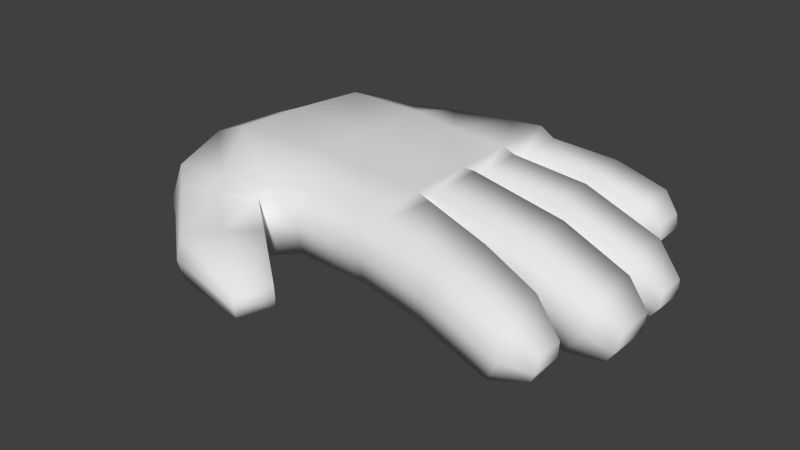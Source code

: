# Source: lefthand.blend  (saved by Blender 2.63.0; exported with 4.5.12 LTS)
import bpy
from mathutils import Matrix  # noqa: F401  (used for matrix-valued properties, if any)

bpy.ops.wm.read_factory_settings(use_empty=True)
scene = bpy.context.scene
scene.name = 'Scene'

# ---- collections
col_collection_1 = bpy.data.collections.new('Collection 1'); scene.collection.children.link(col_collection_1)

# ---- materials (node trees are filled in below, after node groups)
mat_material = bpy.data.materials.new('Material')
mat_material.alpha_threshold = 0.0
mat_material.use_transparent_shadow = False
mat_material.roughness = 0.5
mat_material.line_color = (0.0, 0.0, 0.0, 1.0)

# ---- material node trees

# ---- world
world_world = bpy.data.worlds.new('World'); scene.world = world_world
world_world.color = (0.05088, 0.05088, 0.05088)
world_world.use_sun_shadow = False
world_world.sun_shadow_jitter_overblur = 0.0
world_world.cycles.sampling_method = 'MANUAL'
world_world.cycles.sample_map_resolution = 256

# ---- meshes
me_cube = bpy.data.meshes.new('Cube')
me_cube.from_pydata([(0.07026, 0.1211, -0.02654), (0.07591, 0.02072, -0.0343), (-0.04479, 0.04156, -0.03539), (-0.061, 0.1295, -0.02654), (0.0699, 0.124, 0.002969), (0.07591, 0.02072, -0.0006935), (-0.04479, 0.04156, -0.001781), (-0.061, 0.1254, 0.002507), (0.07145, 0.07288, -0.0315), (-0.05733, 0.07468, -0.0343), (0.07145, 0.07288, 0.00211), (-0.05733, 0.07468, -0.0006935), (0.03801, 0.004094, -0.0343), (0.03801, 0.004094, -0.0006935), (0.00677, 0.0755, 0.007716), (0.00677, 0.08426, -0.02823), (-0.02722, 0.0755, 0.007716), (-0.02722, 0.08426, -0.02823), (0.00677, 0.007014, -0.0006935), (0.00677, 0.007014, -0.0343), (-0.02694, 0.02016, 0.0001597), (-0.02873, 0.1254, 0.002507), (-0.02694, 0.02016, -0.03345), (-0.02873, 0.1295, -0.02654), (0.03452, 0.1295, -0.02654), (0.03452, 0.1254, 0.002507), (0.03801, 0.07258, 0.007716), (0.03801, 0.08134, -0.02823), (0.002287, 0.1254, 0.002507), (0.002287, 0.1295, -0.02654), (0.074, 0.1248, -0.01121), (0.08016, 0.01763, -0.0175), (-0.04844, 0.03788, -0.01859), (-0.0648, 0.1333, -0.01121), (0.07544, 0.07286, -0.0147), (-0.06148, 0.07473, -0.0175), (-0.03062, 0.1333, -0.01121), (-0.0288, 0.01599, -0.01665), (0.006707, 0.002936, -0.0175), (0.002227, 0.1333, -0.01121), (0.03636, 0.1333, -0.01121), (0.04002, 1.62e-05, -0.0175), (-0.06232, 0.1666, -0.004198), (-0.06232, 0.16, -0.02808), (-0.0006293, 0.1699, -0.0174), (-0.02987, 0.1699, -0.0174), (0.05314, 0.1969, -0.03732), (0.05453, 0.2, -0.01054), (0.08451, 0.2035, -0.02521), (0.05475, 0.2035, -0.02521), (-0.0005755, 0.161, -0.0286), (-0.0005755, 0.1708, -0.003122), (-0.02819, 0.161, -0.0286), (-0.02819, 0.1708, -0.003122), (0.03698, 0.1786, -0.01914), (0.005726, 0.1786, -0.01914), (0.005781, 0.1701, -0.03082), (0.005781, 0.1808, -0.004851), (0.1268, 0.1101, -0.02269), (0.1268, 0.1101, -0.01231), (0.1119, 0.1165, -0.02269), (0.1119, 0.1165, -0.01231), (0.03529, 0.1808, -0.004851), (0.03529, 0.1701, -0.03082), (0.04809, 0.1704, -0.01658), (0.07987, 0.1658, -0.01539), (0.1282, 0.1108, -0.0175), (0.1125, 0.1176, -0.0175), (0.09139, 0.09008, -0.0175), (0.1175, 0.06495, -0.0175), (0.0757, 0.2161, -0.02174), (0.0757, 0.2128, -0.03439), (0.06275, 0.216, -0.02847), (0.0773, 0.216, -0.02847), (0.06197, 0.2161, -0.02174), (0.06197, 0.2128, -0.03439), (0.08125, 0.1969, -0.03732), (0.07926, 0.2, -0.01054), (0.04812, 0.1712, -0.002056), (0.04585, 0.1636, -0.02973), (0.07452, 0.1674, -0.001065), (0.07586, 0.1592, -0.02861), (-0.03776, 0.1668, -0.01713), (-0.06538, 0.1668, -0.01713), (-0.03623, 0.16, -0.02808), (-0.03623, 0.1666, -0.004198), (0.08942, 0.08837, -0.006515), (0.08942, 0.08837, -0.02848), (0.1141, 0.06464, -0.006515), (0.1141, 0.06464, -0.02848), (0.03826, 0.2118, -0.03282), (0.007009, 0.2118, -0.03282), (0.007064, 0.2033, -0.04449), (0.007064, 0.214, -0.01853), (0.03658, 0.214, -0.01853), (0.03658, 0.2033, -0.04449), (0.03266, 0.2247, -0.03813), (0.01223, 0.2247, -0.03813), (0.01227, 0.2192, -0.04576), (0.01227, 0.2262, -0.02879), (0.03156, 0.2262, -0.02879), (0.03156, 0.2192, -0.04576), (-0.0006293, 0.2079, -0.03205), (-0.02987, 0.2079, -0.03205), (-0.0005755, 0.199, -0.04325), (-0.0005755, 0.2088, -0.01777), (-0.02819, 0.199, -0.04325), (-0.02819, 0.2088, -0.01777), (-0.006968, 0.2223, -0.03761), (-0.02301, 0.2223, -0.03761), (-0.006939, 0.2175, -0.04376), (-0.006939, 0.2228, -0.02978), (-0.02209, 0.2175, -0.04376), (-0.02209, 0.2228, -0.02978), (-0.06232, 0.1931, -0.01158), (-0.06232, 0.1864, -0.03546), (-0.03776, 0.1933, -0.02451), (-0.06538, 0.1933, -0.02451), (-0.03623, 0.1864, -0.03546), (-0.03623, 0.1931, -0.01158), (-0.0575, 0.2018, -0.01906), (-0.0575, 0.1977, -0.03358), (-0.04257, 0.2019, -0.02692), (-0.05937, 0.2019, -0.02692), (-0.04164, 0.1977, -0.03358), (-0.04164, 0.2018, -0.01906), (-0.05907, 0.1336, -0.02532), (-0.03355, 0.1336, -0.001073), (-0.03505, 0.1372, -0.0132), (-0.03355, 0.1336, -0.02532), (-0.05907, 0.1336, -0.001073), (-0.06207, 0.1372, -0.0132), (-0.02898, 0.1372, -0.01289), (0.0002587, 0.1372, -0.01289), (0.0003125, 0.1329, 0.000763), (-0.0273, 0.1329, 0.000763), (0.0003125, 0.1329, -0.02654), (-0.0273, 0.1329, -0.02654), (0.003307, 0.1327, 0.002953), (0.003249, 0.1362, -0.01164), (0.03573, 0.1362, -0.01164), (0.03398, 0.1327, -0.02623), (0.003307, 0.1327, -0.02623), (0.03398, 0.1327, 0.002953), (0.03741, 0.1336, -0.02655), (0.03771, 0.1344, 0.001952), (0.07026, 0.1262, -0.02644), (0.03919, 0.1374, -0.01237), (0.07382, 0.13, -0.01225), (0.06979, 0.1327, 0.002427), (0.07368, 0.0468, -0.0329), (0.07368, 0.0468, 0.0007081), (-0.05026, 0.05278, -0.03485), (-0.05026, 0.05278, -0.001237), (0.03801, 0.0287, -0.03886), (0.03801, 0.02286, 0.007015), (-0.0282, 0.03376, 0.007442), (-0.02848, 0.0396, -0.03843), (0.00677, 0.02578, 0.007015), (0.00677, 0.03162, -0.03886), (-0.05416, 0.05086, -0.01804), (0.1193, 0.1133, -0.02269), (0.1193, 0.1133, -0.01231), (0.1204, 0.1142, -0.0175), (0.1017, 0.07651, -0.02848), (0.1017, 0.07651, -0.006515), (-0.0615, 0.1103, -0.03042), (-0.0615, 0.1082, 0.0009068), (0.06502, 0.08501, -0.02902), (0.06483, 0.08648, 0.00254), (0.03626, 0.09521, 0.005112), (0.03626, 0.1016, -0.02739), (-0.02593, 0.09813, 0.005112), (-0.02593, 0.1045, -0.02739), (0.006572, 0.09813, 0.005112), (0.006572, 0.1045, -0.02739), (-0.06547, 0.1122, -0.01435), (0.06888, 0.08688, -0.01295), (0.08167, 0.05231, -0.02888), (0.08125, 0.05229, -0.004003), (0.07509, 0.0704, -0.003232), (0.09118, 0.03274, -0.01716), (0.0755, 0.07041, -0.02811), (0.07813, 0.07109, -0.01562), (0.08783, 0.0342, -0.02965), (0.08742, 0.03419, -0.004774)], [], [(157, 22, 2, 152), (156, 153, 6, 20), (183, 182, 8, 34), (37, 20, 6, 32), (176, 167, 7, 33), (129, 126, 43, 84), (173, 17, 9, 166), (172, 167, 11, 16), (177, 169, 10, 34), (160, 153, 11, 35), (41, 13, 18, 38), (140, 141, 63, 54), (132, 137, 23, 36), (175, 15, 17, 173), (158, 156, 20, 18), (38, 18, 20, 37), (159, 19, 22, 157), (174, 172, 16, 14), (150, 1, 12, 154), (31, 5, 13, 41), (154, 12, 19, 159), (168, 8, 27, 171), (155, 158, 18, 13), (170, 174, 14, 26), (171, 27, 15, 175), (169, 170, 26, 10), (145, 149, 80, 78), (151, 155, 13, 5), (179, 185, 88, 165), (22, 37, 32, 2), (166, 176, 33, 3), (131, 126, 3, 33), (168, 177, 34, 8), (152, 160, 35, 9), (12, 41, 38, 19), (143, 138, 28, 25), (134, 135, 21, 28), (19, 38, 37, 22), (1, 31, 41, 12), (148, 149, 4, 30), (163, 162, 59, 66), (161, 58, 89, 164), (140, 143, 25, 40), (161, 163, 66, 58), (183, 180, 86, 68), (141, 142, 56, 63), (65, 81, 76, 48), (55, 57, 93, 91), (144, 146, 0, 24), (147, 144, 24, 40), (181, 185, 5, 31), (181, 184, 89, 69), (165, 88, 59, 162), (139, 142, 29, 39), (66, 59, 88, 69), (46, 76, 81, 79), (68, 86, 61, 67), (178, 184, 1, 150), (69, 89, 58, 66), (148, 146, 81, 65), (94, 93, 57, 62), (147, 145, 78, 64), (139, 138, 57, 55), (67, 60, 87, 68), (44, 50, 104, 102), (102, 105, 51, 44), (133, 136, 50, 44), (133, 134, 28, 39), (132, 135, 53, 45), (136, 137, 52, 50), (83, 42, 114, 117), (82, 84, 118, 116), (128, 129, 84, 82), (131, 130, 42, 83), (128, 127, 21, 36), (127, 130, 7, 21), (73, 70, 77, 48), (72, 75, 46, 49), (64, 78, 47, 49), (78, 80, 77, 47), (49, 46, 79, 64), (48, 77, 80, 65), (73, 71, 75, 72), (70, 73, 72, 74), (48, 76, 71, 73), (47, 77, 70, 74), (49, 47, 74, 72), (75, 71, 76, 46), (97, 98, 92, 91), (91, 93, 99, 97), (90, 94, 62, 54), (91, 92, 56, 55), (63, 56, 92, 95), (54, 63, 95, 90), (96, 101, 98, 97), (100, 96, 97, 99), (96, 100, 94, 90), (90, 95, 101, 96), (95, 92, 98, 101), (100, 99, 93, 94), (109, 112, 106, 103), (103, 107, 113, 109), (50, 52, 106, 104), (45, 53, 107, 103), (105, 107, 53, 51), (103, 106, 52, 45), (108, 110, 112, 109), (111, 108, 109, 113), (111, 113, 107, 105), (102, 104, 110, 108), (108, 111, 105, 102), (104, 106, 112, 110), (123, 121, 115, 117), (118, 115, 121, 124), (116, 119, 85, 82), (119, 114, 42, 85), (117, 115, 43, 83), (84, 43, 115, 118), (122, 124, 121, 123), (125, 122, 123, 120), (117, 114, 120, 123), (116, 118, 124, 122), (122, 125, 119, 116), (125, 120, 114, 119), (23, 3, 126, 129), (83, 43, 126, 131), (36, 23, 129, 128), (33, 7, 130, 131), (82, 85, 127, 128), (85, 42, 130, 127), (44, 51, 134, 133), (39, 29, 136, 133), (29, 23, 137, 136), (36, 21, 135, 132), (45, 52, 137, 132), (51, 53, 135, 134), (40, 24, 141, 140), (62, 57, 138, 143), (54, 62, 143, 140), (24, 29, 142, 141), (55, 56, 142, 139), (39, 28, 138, 139), (65, 80, 149, 148), (30, 0, 146, 148), (79, 81, 146, 144), (40, 25, 145, 147), (25, 4, 149, 145), (64, 79, 144, 147), (17, 157, 152, 9), (16, 11, 153, 156), (32, 6, 153, 160), (14, 16, 156, 158), (15, 159, 157, 17), (8, 150, 154, 27), (27, 154, 159, 15), (26, 14, 158, 155), (10, 26, 155, 151), (180, 179, 165, 86), (2, 32, 160, 152), (67, 61, 162, 163), (60, 161, 164, 87), (60, 67, 163, 161), (86, 165, 162, 61), (182, 178, 150, 8), (35, 11, 167, 176), (23, 173, 166, 3), (21, 7, 167, 172), (30, 4, 169, 177), (29, 175, 173, 23), (28, 21, 172, 174), (0, 168, 171, 24), (25, 28, 174, 170), (24, 171, 175, 29), (4, 25, 170, 169), (9, 35, 176, 166), (0, 30, 177, 168), (151, 5, 185, 179), (31, 1, 184, 181), (68, 87, 182, 183), (164, 89, 184, 178), (69, 88, 185, 181), (10, 151, 179, 180), (87, 164, 178, 182), (34, 10, 180, 183)])
me_cube.polygons.foreach_set('use_smooth', [True] * 184)
me_cube.materials.append(mat_material)
me_cube.use_remesh_preserve_volume = False
me_cube.use_remesh_preserve_attributes = False
me_cube.use_mirror_vertex_groups = False
me_cube.update()

# ---- objects
ob_hand = bpy.data.objects.new('Hand', me_cube)

# ---- transforms, parenting, visibility, modifiers, constraints
ob_hand.location = (0.0, 0.0, 0.0)
ob_hand.rotation_euler = (0.0, 0.0, 4.712)
ob_hand.lock_rotations_4d = False
ob_hand.empty_display_type = 'ARROWS'
ob_hand.lineart.crease_threshold = 0.0

# ---- collection membership
col_collection_1.objects.link(ob_hand)

# ---- scene / render settings (as saved in the file)
scene.frame_start = 1; scene.frame_end = 250; scene.frame_set(1)
scene.render.engine = 'BLENDER_EEVEE_NEXT'
scene.render.image_settings.color_mode = 'RGB'
scene.render.image_settings.compression = 90
scene.render.resolution_percentage = 50
scene.render.dither_intensity = 0.0
scene.render.bake_margin = 2
scene.render.bake_bias = 0.0
scene.cycles.use_denoising = False
scene.cycles.samples = 10
scene.cycles.sampling_pattern = 'TABULATED_SOBOL'
scene.cycles.light_sampling_threshold = 0.0
scene.cycles.use_adaptive_sampling = False
scene.cycles.use_light_tree = False
scene.cycles.blur_glossy = 0.0
scene.cycles.volume_bounces = 1
scene.cycles.pixel_filter_type = 'GAUSSIAN'
scene.cycles.sample_clamp_indirect = 0.0
scene.view_settings.view_transform = 'Standard'
bpy.context.view_layer.update()

# ---- added for rendering (the .blend has no active camera and no usable light): camera, sun
cam_auto = bpy.data.cameras.new('AutoCamera')
cam_auto.lens = 50.0
cam_auto.sensor_width = 36.0
cam_auto.clip_end = 1000.0
ob_auto_camera = bpy.data.objects.new('AutoCamera', cam_auto)
scene.collection.objects.link(ob_auto_camera)
ob_auto_camera.location = (0.392973, -0.367237, 0.204887)
ob_auto_camera.rotation_euler = (1.09748, -7.21219e-08, 0.694738)
scene.camera = ob_auto_camera
light_auto_sun = bpy.data.lights.new('AutoSun', 'SUN')
light_auto_sun.energy = 3.0
light_auto_sun.angle = 0.0523599
ob_auto_sun = bpy.data.objects.new('AutoSun', light_auto_sun)
scene.collection.objects.link(ob_auto_sun)
ob_auto_sun.rotation_euler = (0.872665, 0.174533, 0.523599)
bpy.context.view_layer.update()
